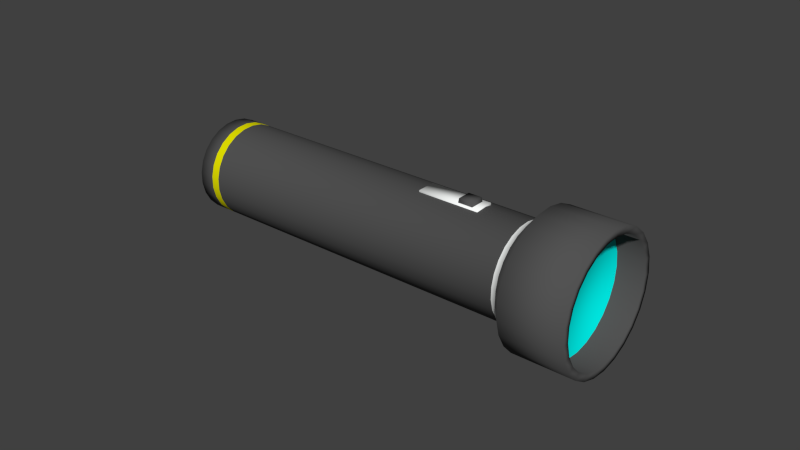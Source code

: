 # Source: Flashlight.blend  (saved by Blender 2.69.0; exported with 4.5.12 LTS)
import bpy
from mathutils import Matrix  # noqa: F401  (used for matrix-valued properties, if any)

bpy.ops.wm.read_factory_settings(use_empty=True)
scene = bpy.context.scene
scene.name = 'Scene'

# ---- collections
col_collection_1 = bpy.data.collections.new('Collection 1'); scene.collection.children.link(col_collection_1)

# ---- materials (node trees are filled in below, after node groups)
mat_rubber = bpy.data.materials.new('Rubber')
mat_rubber.alpha_threshold = 0.0
mat_rubber.use_transparent_shadow = False
mat_rubber.diffuse_color = (0.08714, 0.08714, 0.08714, 1.0)
mat_rubber.roughness = 0.5
mat_rubber.line_color = (0.0, 0.0, 0.0, 1.0)
mat_glass = bpy.data.materials.new('Glass')
mat_glass.alpha_threshold = 0.0
mat_glass.use_transparent_shadow = False
mat_glass.diffuse_color = (0.0, 0.8, 0.7535, 1.0)
mat_glass.roughness = 0.5
mat_glass.line_color = (0.0, 0.0, 0.0, 0.2)
mat_aluminum = bpy.data.materials.new('Aluminum')
mat_aluminum.alpha_threshold = 0.0
mat_aluminum.use_transparent_shadow = False
mat_aluminum.diffuse_color = (0.9811, 1.0, 0.9859, 1.0)
mat_aluminum.roughness = 0.5
mat_aluminum.line_color = (0.0, 0.0, 0.0, 1.0)
mat_yellowrubber = bpy.data.materials.new('YellowRubber')
mat_yellowrubber.alpha_threshold = 0.0
mat_yellowrubber.use_transparent_shadow = False
mat_yellowrubber.diffuse_color = (0.8, 0.7722, 0.0, 1.0)
mat_yellowrubber.roughness = 0.5
mat_yellowrubber.line_color = (0.0, 0.0, 0.0, 1.0)

# ---- material node trees

# ---- world
world_world = bpy.data.worlds.new('World'); scene.world = world_world
world_world.color = (0.05088, 0.05088, 0.05088)
world_world.use_sun_shadow = False
world_world.sun_shadow_jitter_overblur = 0.0
world_world.cycles.sampling_method = 'MANUAL'
world_world.cycles.sample_map_resolution = 256

# ---- meshes
me_cylinder = bpy.data.meshes.new('Cylinder')
me_cylinder.from_pydata([(9.118e-09, 0.015, -0.05425), (0.00373, 0.01453, -0.05425), (0.007226, 0.01314, -0.05425), (0.01027, 0.01093, -0.05425), (0.01266, 0.008037, -0.05425), (0.01427, 0.004635, -0.05425), (0.01497, 0.0009419, -0.05425), (0.01473, -0.002811, -0.05425), (0.01357, -0.006387, -0.05425), (0.01156, -0.009561, -0.05425), (0.008817, -0.01214, -0.05425), (0.005522, -0.01395, -0.05425), (0.00188, -0.01488, -0.05425), (-0.00188, -0.01488, -0.05425), (-0.005522, -0.01395, -0.05425), (-0.008817, -0.01214, -0.05425), (-0.01156, -0.009561, -0.05425), (-0.01357, -0.006387, -0.05425), (-0.01473, -0.002811, -0.05425), (-0.01497, 0.0009419, -0.05425), (-0.01427, 0.004635, -0.05425), (-0.01266, 0.008037, -0.05425), (-0.01027, 0.01093, -0.05425), (-0.007226, 0.01314, -0.05425), (-0.00373, 0.01453, -0.05425), (0.005303, 0.02065, 0.065), (-7.571e-09, 0.02132, 0.065), (0.01027, 0.01868, 0.065), (0.0146, 0.01554, 0.065), (0.018, 0.01143, 0.065), (0.02028, 0.006589, 0.065), (0.02128, 0.001339, 0.065), (0.02094, -0.003995, 0.065), (0.01929, -0.009079, 0.065), (0.01643, -0.01359, 0.065), (0.01253, -0.01725, 0.065), (0.007849, -0.01982, 0.065), (0.002672, -0.02115, 0.065), (-0.002672, -0.02115, 0.065), (-0.007849, -0.01982, 0.065), (-0.01253, -0.01725, 0.065), (-0.01643, -0.01359, 0.065), (-0.01929, -0.009079, 0.065), (-0.02094, -0.003995, 0.065), (-0.02128, 0.001339, 0.065), (-0.02028, 0.006589, 0.065), (-0.018, 0.01143, 0.065), (-0.0146, 0.01554, 0.065), (-0.01027, 0.01868, 0.065), (-0.005303, 0.02065, 0.065), (0.005303, 0.02065, 0.085), (-6.953e-09, 0.02132, 0.085), (0.01027, 0.01868, 0.085), (0.0146, 0.01554, 0.085), (0.018, 0.01143, 0.085), (0.02028, 0.006589, 0.085), (0.02128, 0.001339, 0.085), (0.02094, -0.003995, 0.085), (0.01929, -0.009079, 0.085), (0.01643, -0.01359, 0.085), (0.01253, -0.01725, 0.085), (0.007849, -0.01982, 0.085), (0.002672, -0.02115, 0.085), (-0.002672, -0.02115, 0.085), (-0.007849, -0.01982, 0.085), (-0.01253, -0.01725, 0.085), (-0.01643, -0.01359, 0.085), (-0.01929, -0.009079, 0.085), (-0.02094, -0.003995, 0.085), (-0.02128, 0.001339, 0.085), (-0.02028, 0.006589, 0.085), (-0.018, 0.01143, 0.085), (-0.0146, 0.01554, 0.085), (-0.01027, 0.01868, 0.085), (-0.005303, 0.02065, 0.085), (0.00474, 0.01846, 0.085), (-7.939e-09, 0.01906, 0.085), (0.009181, 0.0167, 0.085), (0.01305, 0.01389, 0.085), (0.01609, 0.01021, 0.085), (0.01813, 0.005889, 0.085), (0.01902, 0.001197, 0.085), (0.01872, -0.003571, 0.085), (0.01724, -0.008115, 0.085), (0.01468, -0.01215, 0.085), (0.0112, -0.01542, 0.085), (0.007016, -0.01772, 0.085), (0.002389, -0.01891, 0.085), (-0.002389, -0.01891, 0.085), (-0.007016, -0.01772, 0.085), (-0.0112, -0.01542, 0.085), (-0.01468, -0.01215, 0.085), (-0.01724, -0.008115, 0.085), (-0.01872, -0.003571, 0.085), (-0.01902, 0.001197, 0.085), (-0.01813, 0.005889, 0.085), (-0.01609, 0.01021, 0.085), (-0.01305, 0.01389, 0.085), (-0.009181, 0.0167, 0.085), (-0.00474, 0.01846, 0.085), (0.00474, 0.01846, 0.07649), (-4.977e-09, 0.01906, 0.07649), (0.009181, 0.0167, 0.07649), (0.01305, 0.01389, 0.07649), (0.01609, 0.01021, 0.07649), (0.01813, 0.005889, 0.07649), (0.01902, 0.001197, 0.07649), (0.01872, -0.003571, 0.07649), (0.01724, -0.008115, 0.07649), (0.01468, -0.01215, 0.07649), (0.0112, -0.01542, 0.07649), (0.007016, -0.01772, 0.07649), (0.002389, -0.01891, 0.07649), (-0.002389, -0.01891, 0.07649), (-0.007016, -0.01772, 0.07649), (-0.0112, -0.01542, 0.07649), (-0.01468, -0.01215, 0.07649), (-0.01724, -0.008115, 0.07649), (-0.01872, -0.003571, 0.07649), (-0.01902, 0.001197, 0.07649), (-0.01813, 0.005889, 0.07649), (-0.01609, 0.01021, 0.07649), (-0.01305, 0.01389, 0.07649), (-0.009181, 0.0167, 0.07649), (-0.00474, 0.01846, 0.07649), (7.421e-10, 0.016, 0.06079), (0.0, 0.015, 0.05873), (0.00373, 0.01453, 0.05873), (0.003979, 0.0155, 0.06079), (0.007226, 0.01314, 0.05873), (0.007708, 0.01402, 0.06079), (0.01027, 0.01093, 0.05873), (0.01095, 0.01166, 0.06079), (0.01266, 0.008037, 0.05873), (0.01351, 0.008573, 0.06079), (0.01427, 0.004635, 0.05873), (0.01522, 0.004944, 0.06079), (0.01497, 0.0009419, 0.05873), (0.01597, 0.001005, 0.06079), (0.01473, -0.002811, 0.05873), (0.01572, -0.002998, 0.06079), (0.01357, -0.006387, 0.05873), (0.01448, -0.006813, 0.06079), (0.01156, -0.009561, 0.05873), (0.01233, -0.0102, 0.06079), (0.008817, -0.01214, 0.05873), (0.009405, -0.01294, 0.06079), (0.005522, -0.01395, 0.05873), (0.00589, -0.01488, 0.06079), (0.00188, -0.01488, 0.05873), (0.002005, -0.01587, 0.06079), (-0.00188, -0.01488, 0.05873), (-0.002005, -0.01587, 0.06079), (-0.005522, -0.01395, 0.05873), (-0.00589, -0.01488, 0.06079), (-0.008817, -0.01214, 0.05873), (-0.009405, -0.01294, 0.06079), (-0.01156, -0.009561, 0.05873), (-0.01233, -0.0102, 0.06079), (-0.01357, -0.006387, 0.05873), (-0.01448, -0.006813, 0.06079), (-0.01473, -0.002811, 0.05873), (-0.01572, -0.002998, 0.06079), (-0.01497, 0.0009419, 0.05873), (-0.01597, 0.001005, 0.06079), (-0.01427, 0.004635, 0.05873), (-0.01522, 0.004944, 0.06079), (-0.01266, 0.008037, 0.05873), (-0.01351, 0.008573, 0.06079), (-0.01027, 0.01093, 0.05873), (-0.01095, 0.01166, 0.06079), (-0.007226, 0.01314, 0.05873), (-0.007708, 0.01402, 0.06079), (-0.00373, 0.01453, 0.05873), (-0.003979, 0.0155, 0.06079), (-0.0133, -0.00294, 0.02489), (-0.0133, 0.00334, 0.02489), (-0.0133, 0.00334, 0.04499), (-0.0133, -0.00294, 0.04499), (-0.01525, -0.00294, 0.02489), (-0.01525, 0.00334, 0.02489), (-0.01525, 0.00334, 0.04499), (-0.01525, -0.00294, 0.04499), (-0.01529, -0.002382, 0.03806), (-0.01529, 0.002382, 0.03806), (-0.01529, 0.002382, 0.04282), (-0.01529, -0.002382, 0.04282), (-0.01664, -0.002224, 0.03822), (-0.01664, 0.002224, 0.03822), (-0.01664, 0.002224, 0.04266), (-0.01664, -0.002224, 0.04266), (1.039e-08, 0.015, -0.04637), (0.00373, 0.01453, -0.04637), (-0.00373, 0.01453, -0.04637), (0.007226, 0.01314, -0.04637), (0.01027, 0.01093, -0.04637), (0.01266, 0.008037, -0.04637), (0.01427, 0.004635, -0.04637), (0.01497, 0.0009419, -0.04637), (0.01473, -0.002811, -0.04637), (0.01357, -0.006387, -0.04637), (0.01156, -0.009561, -0.04637), (0.008817, -0.01214, -0.04637), (0.005522, -0.01395, -0.04637), (0.00188, -0.01488, -0.04637), (-0.00188, -0.01488, -0.04637), (-0.005522, -0.01395, -0.04637), (-0.008817, -0.01214, -0.04637), (-0.01156, -0.009561, -0.04637), (-0.01357, -0.006387, -0.04637), (-0.01473, -0.002811, -0.04637), (-0.01497, 0.0009419, -0.04637), (-0.01427, 0.004635, -0.04637), (-0.01266, 0.008037, -0.04637), (-0.01027, 0.01093, -0.04637), (-0.007226, 0.01314, -0.04637), (0.00373, 0.01453, -0.04919), (0.007226, 0.01314, -0.04919), (0.01027, 0.01093, -0.04919), (0.01266, 0.008037, -0.04919), (0.01427, 0.004635, -0.04919), (0.01497, 0.0009419, -0.04919), (0.01473, -0.002811, -0.04919), (0.01357, -0.006387, -0.04919), (0.01156, -0.009561, -0.04919), (0.008817, -0.01214, -0.04919), (0.005522, -0.01395, -0.04919), (0.00188, -0.01488, -0.04919), (-0.00188, -0.01488, -0.04919), (-0.005522, -0.01395, -0.04919), (-0.008817, -0.01214, -0.04919), (-0.01156, -0.009561, -0.04919), (-0.01357, -0.006387, -0.04919), (-0.01473, -0.002811, -0.04919), (-0.01497, 0.0009419, -0.04919), (-0.01427, 0.004635, -0.04919), (-0.01266, 0.008037, -0.04919), (-0.01027, 0.01093, -0.04919), (-0.007226, 0.01314, -0.04919), (1.062e-08, 0.015, -0.04919), (-0.00373, 0.01453, -0.04919)], [], [(193, 173, 126, 191), (25, 27, 130, 128), (27, 28, 132, 130), (28, 29, 134, 132), (29, 30, 136, 134), (30, 31, 138, 136), (31, 32, 140, 138), (32, 33, 142, 140), (33, 34, 144, 142), (34, 35, 146, 144), (35, 36, 148, 146), (36, 37, 150, 148), (37, 38, 152, 150), (38, 39, 154, 152), (39, 40, 156, 154), (40, 41, 158, 156), (41, 42, 160, 158), (42, 43, 162, 160), (43, 44, 164, 162), (44, 45, 166, 164), (45, 46, 168, 166), (46, 47, 170, 168), (47, 48, 172, 170), (44, 43, 68, 69), (49, 26, 125, 174), (48, 49, 174, 172), (0, 1, 2, 3, 4, 5, 6, 7, 8, 9, 10, 11, 12, 13, 14, 15, 16, 17, 18, 19, 20, 21, 22, 23, 24), (192, 127, 129, 194), (194, 129, 131, 195), (195, 131, 133, 196), (196, 133, 135, 197), (197, 135, 137, 198), (198, 137, 139, 199), (199, 139, 141, 200), (200, 141, 143, 201), (201, 143, 145, 202), (202, 145, 147, 203), (203, 147, 149, 204), (204, 149, 151, 205), (205, 151, 153, 206), (206, 153, 155, 207), (207, 155, 157, 208), (208, 157, 159, 209), (209, 159, 161, 210), (210, 161, 163, 211), (211, 163, 165, 212), (212, 165, 167, 213), (213, 167, 169, 214), (214, 169, 171, 215), (215, 171, 173, 193), (26, 25, 128, 125), (95, 94, 119, 120), (33, 32, 57, 58), (42, 41, 66, 67), (31, 30, 55, 56), (29, 28, 53, 54), (40, 39, 64, 65), (49, 48, 73, 74), (27, 25, 50, 52), (38, 37, 62, 63), (47, 46, 71, 72), (36, 35, 60, 61), (45, 44, 69, 70), (34, 33, 58, 59), (43, 42, 67, 68), (32, 31, 56, 57), (30, 29, 54, 55), (41, 40, 65, 66), (26, 49, 74, 51), (28, 27, 52, 53), (39, 38, 63, 64), (48, 47, 72, 73), (25, 26, 51, 50), (37, 36, 61, 62), (46, 45, 70, 71), (35, 34, 59, 60), (76, 75, 50, 51), (75, 77, 52, 50), (77, 78, 53, 52), (78, 79, 54, 53), (79, 80, 55, 54), (80, 81, 56, 55), (81, 82, 57, 56), (82, 83, 58, 57), (83, 84, 59, 58), (84, 85, 60, 59), (85, 86, 61, 60), (86, 87, 62, 61), (87, 88, 63, 62), (88, 89, 64, 63), (89, 90, 65, 64), (90, 91, 66, 65), (91, 92, 67, 66), (92, 93, 68, 67), (93, 94, 69, 68), (94, 95, 70, 69), (95, 96, 71, 70), (96, 97, 72, 71), (97, 98, 73, 72), (98, 99, 74, 73), (99, 76, 51, 74), (100, 101, 124, 123, 122, 121, 120, 119, 118, 117, 116, 115, 114, 113, 112, 111, 110, 109, 108, 107, 106, 105, 104, 103, 102), (84, 83, 108, 109), (93, 92, 117, 118), (82, 81, 106, 107), (80, 79, 104, 105), (91, 90, 115, 116), (76, 99, 124, 101), (78, 77, 102, 103), (89, 88, 113, 114), (98, 97, 122, 123), (75, 76, 101, 100), (87, 86, 111, 112), (96, 95, 120, 121), (85, 84, 109, 110), (94, 93, 118, 119), (83, 82, 107, 108), (92, 91, 116, 117), (81, 80, 105, 106), (79, 78, 103, 104), (90, 89, 114, 115), (99, 98, 123, 124), (77, 75, 100, 102), (88, 87, 112, 113), (97, 96, 121, 122), (86, 85, 110, 111), (127, 126, 125, 128), (129, 127, 128, 130), (131, 129, 130, 132), (133, 131, 132, 134), (135, 133, 134, 136), (137, 135, 136, 138), (139, 137, 138, 140), (141, 139, 140, 142), (143, 141, 142, 144), (145, 143, 144, 146), (147, 145, 146, 148), (149, 147, 148, 150), (151, 149, 150, 152), (153, 151, 152, 154), (155, 153, 154, 156), (157, 155, 156, 158), (159, 157, 158, 160), (161, 159, 160, 162), (163, 161, 162, 164), (165, 163, 164, 166), (167, 165, 166, 168), (169, 167, 168, 170), (171, 169, 170, 172), (173, 171, 172, 174), (126, 173, 174, 125), (191, 126, 127, 192), (179, 180, 176, 175), (180, 181, 177, 176), (181, 182, 178, 177), (182, 179, 175, 178), (182, 181, 180, 179), (187, 188, 184, 183), (188, 189, 185, 184), (189, 190, 186, 185), (190, 187, 183, 186), (190, 189, 188, 187), (240, 193, 191, 239), (216, 192, 194, 217), (217, 194, 195, 218), (218, 195, 196, 219), (219, 196, 197, 220), (220, 197, 198, 221), (221, 198, 199, 222), (222, 199, 200, 223), (223, 200, 201, 224), (224, 201, 202, 225), (225, 202, 203, 226), (226, 203, 204, 227), (227, 204, 205, 228), (228, 205, 206, 229), (229, 206, 207, 230), (230, 207, 208, 231), (231, 208, 209, 232), (232, 209, 210, 233), (233, 210, 211, 234), (234, 211, 212, 235), (235, 212, 213, 236), (236, 213, 214, 237), (237, 214, 215, 238), (238, 215, 193, 240), (239, 191, 192, 216), (24, 240, 239, 0), (1, 216, 217, 2), (2, 217, 218, 3), (3, 218, 219, 4), (4, 219, 220, 5), (5, 220, 221, 6), (6, 221, 222, 7), (7, 222, 223, 8), (8, 223, 224, 9), (9, 224, 225, 10), (10, 225, 226, 11), (11, 226, 227, 12), (12, 227, 228, 13), (13, 228, 229, 14), (14, 229, 230, 15), (15, 230, 231, 16), (16, 231, 232, 17), (17, 232, 233, 18), (18, 233, 234, 19), (19, 234, 235, 20), (20, 235, 236, 21), (21, 236, 237, 22), (22, 237, 238, 23), (23, 238, 240, 24), (0, 239, 216, 1)])
me_cylinder.polygons.foreach_set('use_smooth', [True] * 212)
me_cylinder.polygons.foreach_set('material_index', [0, 0, 0, 0, 0, 0, 0, 0, 0, 0, 0, 0, 0, 0, 0, 0, 0, 0, 0, 0, 0, 0, 0, 0, 0, 0, 0, 0, 0, 0, 0, 0, 0, 0, 0, 0, 0, 0, 0, 0, 0, 0, 0, 0, 0, 0, 0, 0, 0, 0, 0, 0, 0, 0, 0, 0, 0, 0, 0, 0, 0, 0, 0, 0, 0, 0, 0, 0, 0, 0, 0, 0, 0, 0, 0, 0, 0, 0, 0, 0, 0, 0, 0, 0, 0, 0, 0, 0, 0, 0, 0, 0, 0, 0, 0, 0, 0, 0, 0, 0, 0, 1, 0, 0, 0, 0, 0, 0, 0, 0, 0, 0, 0, 0, 0, 0, 0, 0, 0, 0, 0, 0, 0, 0, 0, 0, 2, 2, 2, 2, 2, 2, 2, 2, 2, 2, 2, 2, 2, 2, 2, 2, 2, 2, 2, 2, 2, 2, 2, 2, 2, 0, 2, 2, 2, 2, 2, 0, 0, 0, 0, 0, 3, 3, 3, 3, 3, 3, 3, 3, 3, 3, 3, 3, 3, 3, 3, 3, 3, 3, 3, 3, 3, 3, 3, 3, 3, 0, 0, 0, 0, 0, 0, 0, 0, 0, 0, 0, 0, 0, 0, 0, 0, 0, 0, 0, 0, 0, 0, 0, 0, 0])
me_cylinder.materials.append(mat_rubber)
me_cylinder.materials.append(mat_glass)
me_cylinder.materials.append(mat_aluminum)
me_cylinder.materials.append(mat_yellowrubber)
me_cylinder.use_remesh_preserve_volume = False
me_cylinder.use_remesh_preserve_attributes = False
me_cylinder.use_mirror_vertex_groups = False
me_cylinder.update()

# ---- objects
ob_object = bpy.data.objects.new('Object', me_cylinder)

# ---- transforms, parenting, visibility, modifiers, constraints
ob_object.location = (0.0, 0.0, 0.0)
ob_object.rotation_euler = (0.0, 1.571, 0.0)
ob_object.lineart.crease_threshold = 0.0

# ---- collection membership
col_collection_1.objects.link(ob_object)

# ---- scene / render settings (as saved in the file)
scene.frame_start = 1; scene.frame_end = 250; scene.frame_set(1)
scene.render.engine = 'BLENDER_EEVEE_NEXT'
scene.render.image_settings.compression = 90
scene.render.resolution_percentage = 50
scene.render.dither_intensity = 0.0
scene.cycles.use_denoising = False
scene.cycles.samples = 10
scene.cycles.sampling_pattern = 'TABULATED_SOBOL'
scene.cycles.light_sampling_threshold = 0.0
scene.cycles.use_adaptive_sampling = False
scene.cycles.use_light_tree = False
scene.cycles.blur_glossy = 0.0
scene.cycles.volume_bounces = 1
scene.cycles.pixel_filter_type = 'GAUSSIAN'
scene.cycles.sample_clamp_indirect = 0.0
scene.view_settings.view_transform = 'Standard'
bpy.context.view_layer.update()

# ---- added for rendering (the .blend has no active camera and no usable light): camera, sun
cam_auto = bpy.data.cameras.new('AutoCamera')
cam_auto.lens = 50.0
cam_auto.sensor_width = 36.0
cam_auto.clip_end = 1000.0
ob_auto_camera = bpy.data.objects.new('AutoCamera', cam_auto)
scene.collection.objects.link(ob_auto_camera)
ob_auto_camera.location = (0.200419, -0.22197, 0.148036)
ob_auto_camera.rotation_euler = (1.09748, -7.21219e-08, 0.694738)
scene.camera = ob_auto_camera
light_auto_sun = bpy.data.lights.new('AutoSun', 'SUN')
light_auto_sun.energy = 3.0
light_auto_sun.angle = 0.0523599
ob_auto_sun = bpy.data.objects.new('AutoSun', light_auto_sun)
scene.collection.objects.link(ob_auto_sun)
ob_auto_sun.rotation_euler = (0.872665, 0.174533, 0.523599)
bpy.context.view_layer.update()
